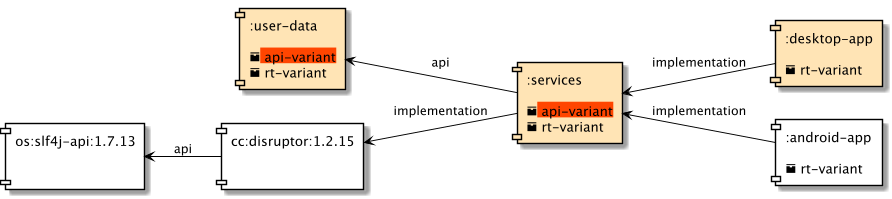

The diagram above was rendered by PlantUML. Its source (embedded in the PNG):
@startuml
scale 900 width
skinparam defaultTextAlignment left
left to right direction
skinparam component {
    ArrowColor black
    BorderColor black
    BackgroundColor white
}

[:user-data\n\n<back:orangered><&box> api-variant</back>\n<&box> rt-variant] as UD #moccasin
[os:slf4j-api:1.7.13\n\n] as LOG
[cc:disruptor:1.2.15\n\n] as DIS
[:services\n\n<back:orangered><&box> api-variant</back>\n<&box> rt-variant] as S #moccasin
[:desktop-app\n\n<&box> rt-variant] as DAPP #moccasin
[:android-app\n\n<&box> rt-variant] as AAPP

UD<--S : api
DIS<--S : implementation
LOG<--DIS : api
S<--DAPP : implementation
S<--AAPP : implementation
@enduml